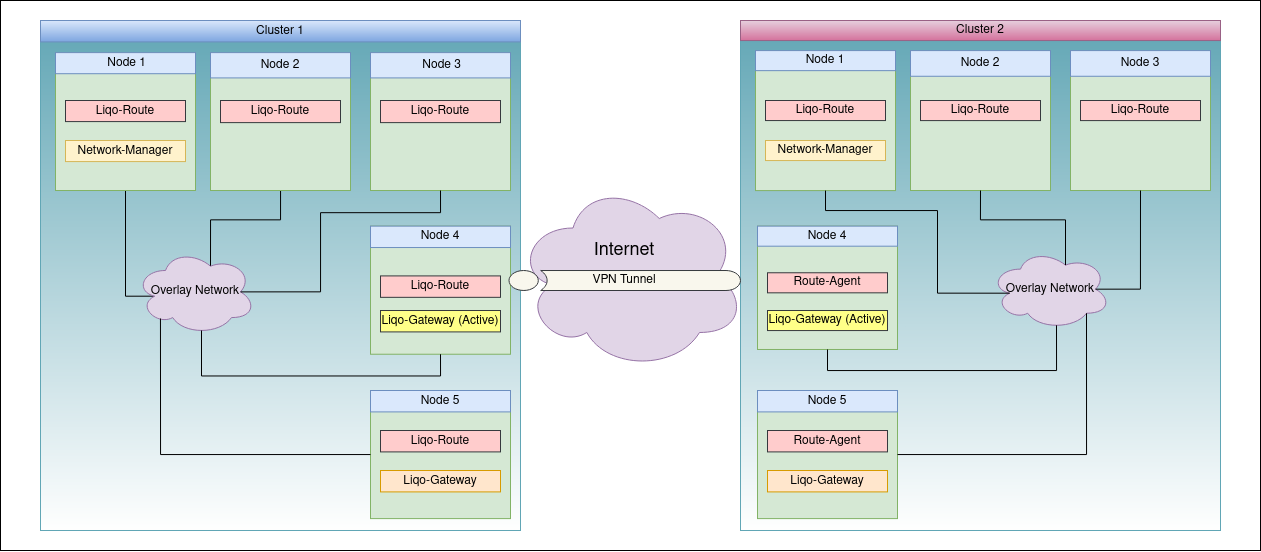

The diagram above was exported from draw.io. Its source (the exported page's mxGraphModel, read from the mxfile embedded in the PNG):
<mxGraphModel dx="1673" dy="1041" grid="1" gridSize="10" guides="1" tooltips="1" connect="1" arrows="1" fold="1" page="1" pageScale="1" pageWidth="827" pageHeight="1169" math="0" shadow="0">
  <root>
    <mxCell id="0" />
    <mxCell id="1" parent="0" />
    <mxCell id="qwGhrGokHRgKCYIf5BSW-1" value="" style="rounded=0;whiteSpace=wrap;html=1;gradientColor=#ffffff;" vertex="1" parent="1">
      <mxGeometry x="60" y="170" width="1260" height="550" as="geometry" />
    </mxCell>
    <mxCell id="qwGhrGokHRgKCYIf5BSW-2" value="" style="ellipse;shape=cloud;whiteSpace=wrap;html=1;fillColor=#e1d5e7;strokeColor=#9673a6;" vertex="1" parent="1">
      <mxGeometry x="575" y="350" width="230" height="190" as="geometry" />
    </mxCell>
    <mxCell id="c9oSE37J6NcuhbbLI12d-218" value="" style="rounded=0;whiteSpace=wrap;html=1;fillColor=#61A6B5;strokeColor=#61A6B5;gradientColor=#ffffff;" parent="1" vertex="1">
      <mxGeometry x="800" y="190" width="480" height="510" as="geometry" />
    </mxCell>
    <mxCell id="c9oSE37J6NcuhbbLI12d-219" value="&lt;div&gt;Overlay Network&lt;br&gt;&lt;/div&gt;" style="ellipse;shape=cloud;whiteSpace=wrap;html=1;fillColor=#e1d5e7;strokeColor=#9673a6;" parent="1" vertex="1">
      <mxGeometry x="1050" y="418.57" width="120" height="80.22857142857143" as="geometry" />
    </mxCell>
    <mxCell id="c9oSE37J6NcuhbbLI12d-220" value="Cluster 2" style="rounded=0;whiteSpace=wrap;html=1;fillColor=#e6d0de;strokeColor=#996185;gradientColor=#d5739d;" parent="1" vertex="1">
      <mxGeometry x="800" y="190" width="480" height="20.057142857142857" as="geometry" />
    </mxCell>
    <mxCell id="c9oSE37J6NcuhbbLI12d-221" value="" style="group" parent="1" vertex="1" connectable="0">
      <mxGeometry x="815" y="220.0857142857143" width="140" height="140" as="geometry" />
    </mxCell>
    <mxCell id="c9oSE37J6NcuhbbLI12d-222" value="" style="rounded=0;whiteSpace=wrap;html=1;fillColor=#d5e8d4;strokeColor=#82b366;" parent="c9oSE37J6NcuhbbLI12d-221" vertex="1">
      <mxGeometry width="140" height="140" as="geometry" />
    </mxCell>
    <mxCell id="c9oSE37J6NcuhbbLI12d-223" value="Node 1" style="rounded=0;whiteSpace=wrap;html=1;fillColor=#dae8fc;strokeColor=#6c8ebf;" parent="c9oSE37J6NcuhbbLI12d-221" vertex="1">
      <mxGeometry width="140" height="20.057142857142857" as="geometry" />
    </mxCell>
    <mxCell id="c9oSE37J6NcuhbbLI12d-224" value="Liqo-Route" style="rounded=0;whiteSpace=wrap;html=1;fillColor=#ffcccc;strokeColor=#36393d;" parent="c9oSE37J6NcuhbbLI12d-221" vertex="1">
      <mxGeometry x="10" y="49.91571428571429" width="120" height="20.057142857142857" as="geometry" />
    </mxCell>
    <mxCell id="Qosc9zAUr3kxDIa_KPZv-2" value="Network-Manager" style="rounded=0;whiteSpace=wrap;html=1;fillColor=#fff2cc;strokeColor=#d6b656;" parent="c9oSE37J6NcuhbbLI12d-221" vertex="1">
      <mxGeometry x="10" y="89.91571428571429" width="120" height="20.057142857142857" as="geometry" />
    </mxCell>
    <mxCell id="c9oSE37J6NcuhbbLI12d-229" value="" style="group" parent="1" vertex="1" connectable="0">
      <mxGeometry x="1130" y="220.09" width="140" height="139.91" as="geometry" />
    </mxCell>
    <mxCell id="c9oSE37J6NcuhbbLI12d-230" value="" style="rounded=0;whiteSpace=wrap;html=1;fillColor=#d5e8d4;strokeColor=#82b366;" parent="c9oSE37J6NcuhbbLI12d-229" vertex="1">
      <mxGeometry width="140" height="139.91" as="geometry" />
    </mxCell>
    <mxCell id="c9oSE37J6NcuhbbLI12d-231" value="Node 3" style="rounded=0;whiteSpace=wrap;html=1;fillColor=#dae8fc;strokeColor=#6c8ebf;" parent="c9oSE37J6NcuhbbLI12d-229" vertex="1">
      <mxGeometry width="140" height="25.671559633027517" as="geometry" />
    </mxCell>
    <mxCell id="c9oSE37J6NcuhbbLI12d-232" value="Liqo-Route" style="rounded=0;whiteSpace=wrap;html=1;fillColor=#ffcccc;strokeColor=#36393d;" parent="c9oSE37J6NcuhbbLI12d-229" vertex="1">
      <mxGeometry x="10" y="49.91" width="120" height="20.09" as="geometry" />
    </mxCell>
    <mxCell id="c9oSE37J6NcuhbbLI12d-237" value="" style="group" parent="1" vertex="1" connectable="0">
      <mxGeometry x="970" y="220.09" width="140" height="139.91" as="geometry" />
    </mxCell>
    <mxCell id="c9oSE37J6NcuhbbLI12d-238" value="" style="rounded=0;whiteSpace=wrap;html=1;fillColor=#d5e8d4;strokeColor=#82b366;" parent="c9oSE37J6NcuhbbLI12d-237" vertex="1">
      <mxGeometry width="140" height="139.91" as="geometry" />
    </mxCell>
    <mxCell id="c9oSE37J6NcuhbbLI12d-239" value="Node 2" style="rounded=0;whiteSpace=wrap;html=1;fillColor=#dae8fc;strokeColor=#6c8ebf;" parent="c9oSE37J6NcuhbbLI12d-237" vertex="1">
      <mxGeometry width="140" height="25.671559633027517" as="geometry" />
    </mxCell>
    <mxCell id="c9oSE37J6NcuhbbLI12d-240" value="Liqo-Route" style="rounded=0;whiteSpace=wrap;html=1;fillColor=#ffcccc;strokeColor=#36393d;" parent="c9oSE37J6NcuhbbLI12d-237" vertex="1">
      <mxGeometry x="10" y="49.91" width="120" height="20.09" as="geometry" />
    </mxCell>
    <mxCell id="c9oSE37J6NcuhbbLI12d-245" value="" style="group" parent="1" vertex="1" connectable="0">
      <mxGeometry x="817" y="395.6285714285714" width="140" height="123.35142857142858" as="geometry" />
    </mxCell>
    <mxCell id="c9oSE37J6NcuhbbLI12d-246" value="" style="rounded=0;whiteSpace=wrap;html=1;fillColor=#d5e8d4;strokeColor=#82b366;" parent="c9oSE37J6NcuhbbLI12d-245" vertex="1">
      <mxGeometry width="140" height="123.35142857142857" as="geometry" />
    </mxCell>
    <mxCell id="c9oSE37J6NcuhbbLI12d-247" value="" style="group" parent="c9oSE37J6NcuhbbLI12d-245" vertex="1" connectable="0">
      <mxGeometry width="140" height="113.32285714285717" as="geometry" />
    </mxCell>
    <mxCell id="c9oSE37J6NcuhbbLI12d-248" value="Node 4" style="rounded=0;whiteSpace=wrap;html=1;fillColor=#dae8fc;strokeColor=#6c8ebf;" parent="c9oSE37J6NcuhbbLI12d-247" vertex="1">
      <mxGeometry width="140" height="20.057142857142857" as="geometry" />
    </mxCell>
    <mxCell id="c9oSE37J6NcuhbbLI12d-250" value="Liqo-Gateway (Active)" style="rounded=0;whiteSpace=wrap;html=1;fillColor=#ffff88;strokeColor=#36393d;" parent="c9oSE37J6NcuhbbLI12d-245" vertex="1">
      <mxGeometry x="10" y="84.37428571428572" width="120" height="20.057142857142857" as="geometry" />
    </mxCell>
    <mxCell id="c9oSE37J6NcuhbbLI12d-249" value="Route-Agent" style="rounded=0;whiteSpace=wrap;html=1;fillColor=#ffcccc;strokeColor=#36393d;" parent="c9oSE37J6NcuhbbLI12d-245" vertex="1">
      <mxGeometry x="10" y="46.63714285714286" width="120" height="20.057142857142857" as="geometry" />
    </mxCell>
    <mxCell id="c9oSE37J6NcuhbbLI12d-257" style="edgeStyle=orthogonalEdgeStyle;rounded=0;orthogonalLoop=1;jettySize=auto;html=1;exitX=0.5;exitY=1;exitDx=0;exitDy=0;endArrow=none;endFill=0;entryX=0.875;entryY=0.5;entryDx=0;entryDy=0;entryPerimeter=0;" parent="1" source="c9oSE37J6NcuhbbLI12d-230" edge="1" target="c9oSE37J6NcuhbbLI12d-219">
      <mxGeometry relative="1" as="geometry">
        <mxPoint x="1157" y="432" as="targetPoint" />
        <Array as="points">
          <mxPoint x="1200" y="459" />
        </Array>
      </mxGeometry>
    </mxCell>
    <mxCell id="c9oSE37J6NcuhbbLI12d-258" style="edgeStyle=orthogonalEdgeStyle;rounded=0;orthogonalLoop=1;jettySize=auto;html=1;exitX=0.5;exitY=1;exitDx=0;exitDy=0;entryX=0.55;entryY=0.95;entryDx=0;entryDy=0;entryPerimeter=0;endArrow=none;endFill=0;" parent="1" source="c9oSE37J6NcuhbbLI12d-246" target="c9oSE37J6NcuhbbLI12d-219" edge="1">
      <mxGeometry relative="1" as="geometry">
        <Array as="points">
          <mxPoint x="887" y="540" />
          <mxPoint x="1116" y="540" />
        </Array>
      </mxGeometry>
    </mxCell>
    <mxCell id="c9oSE37J6NcuhbbLI12d-262" style="edgeStyle=orthogonalEdgeStyle;rounded=0;orthogonalLoop=1;jettySize=auto;html=1;exitX=0.5;exitY=1;exitDx=0;exitDy=0;entryX=0.625;entryY=0.2;entryDx=0;entryDy=0;entryPerimeter=0;endArrow=none;endFill=0;" parent="1" source="c9oSE37J6NcuhbbLI12d-238" target="c9oSE37J6NcuhbbLI12d-219" edge="1">
      <mxGeometry relative="1" as="geometry" />
    </mxCell>
    <mxCell id="c9oSE37J6NcuhbbLI12d-263" style="edgeStyle=orthogonalEdgeStyle;rounded=0;orthogonalLoop=1;jettySize=auto;html=1;exitX=0.5;exitY=1;exitDx=0;exitDy=0;entryX=0.16;entryY=0.55;entryDx=0;entryDy=0;entryPerimeter=0;endArrow=none;endFill=0;" parent="1" source="c9oSE37J6NcuhbbLI12d-222" target="c9oSE37J6NcuhbbLI12d-219" edge="1">
      <mxGeometry relative="1" as="geometry">
        <Array as="points">
          <mxPoint x="885" y="380" />
          <mxPoint x="997" y="380" />
          <mxPoint x="997" y="463" />
        </Array>
      </mxGeometry>
    </mxCell>
    <mxCell id="c9oSE37J6NcuhbbLI12d-2" value="" style="rounded=0;whiteSpace=wrap;html=1;strokeColor=#61A6B5;fillColor=#61A6B5;gradientColor=#ffffff;" parent="1" vertex="1">
      <mxGeometry x="100" y="190" width="480" height="510" as="geometry" />
    </mxCell>
    <mxCell id="c9oSE37J6NcuhbbLI12d-256" style="edgeStyle=orthogonalEdgeStyle;rounded=0;orthogonalLoop=1;jettySize=auto;html=1;exitX=0.16;exitY=0.55;exitDx=0;exitDy=0;exitPerimeter=0;entryX=0.5;entryY=1;entryDx=0;entryDy=0;endArrow=none;endFill=0;" parent="1" source="c9oSE37J6NcuhbbLI12d-48" target="c9oSE37J6NcuhbbLI12d-3" edge="1">
      <mxGeometry relative="1" as="geometry">
        <Array as="points">
          <mxPoint x="185" y="465.4160125588697" />
        </Array>
      </mxGeometry>
    </mxCell>
    <mxCell id="c9oSE37J6NcuhbbLI12d-260" style="edgeStyle=orthogonalEdgeStyle;rounded=0;orthogonalLoop=1;jettySize=auto;html=1;exitX=0.625;exitY=0.2;exitDx=0;exitDy=0;exitPerimeter=0;endArrow=none;endFill=0;" parent="1" source="c9oSE37J6NcuhbbLI12d-48" target="c9oSE37J6NcuhbbLI12d-190" edge="1">
      <mxGeometry relative="1" as="geometry" />
    </mxCell>
    <mxCell id="c9oSE37J6NcuhbbLI12d-48" value="&lt;div&gt;Overlay Network&lt;br&gt;&lt;/div&gt;" style="ellipse;shape=cloud;whiteSpace=wrap;html=1;fillColor=#e1d5e7;strokeColor=#9673a6;" parent="1" vertex="1">
      <mxGeometry x="195" y="418.57394034536895" width="120" height="85.64431486880467" as="geometry" />
    </mxCell>
    <mxCell id="c9oSE37J6NcuhbbLI12d-6" value="Cluster 1" style="rounded=0;whiteSpace=wrap;html=1;fillColor=#dae8fc;strokeColor=#6c8ebf;gradientColor=#7ea6e0;" parent="1" vertex="1">
      <mxGeometry x="100" y="190" width="480" height="21.411078717201168" as="geometry" />
    </mxCell>
    <mxCell id="c9oSE37J6NcuhbbLI12d-180" value="" style="group" parent="1" vertex="1" connectable="0">
      <mxGeometry x="115" y="222.12" width="140" height="137.88" as="geometry" />
    </mxCell>
    <mxCell id="c9oSE37J6NcuhbbLI12d-3" value="" style="rounded=0;whiteSpace=wrap;html=1;fillColor=#d5e8d4;strokeColor=#82b366;" parent="c9oSE37J6NcuhbbLI12d-180" vertex="1">
      <mxGeometry width="140" height="137.88" as="geometry" />
    </mxCell>
    <mxCell id="c9oSE37J6NcuhbbLI12d-5" value="&amp;nbsp;Node 1" style="rounded=0;whiteSpace=wrap;html=1;fillColor=#dae8fc;strokeColor=#6c8ebf;" parent="c9oSE37J6NcuhbbLI12d-180" vertex="1">
      <mxGeometry width="140" height="21.08685381091212" as="geometry" />
    </mxCell>
    <mxCell id="c9oSE37J6NcuhbbLI12d-179" value="Liqo-Route" style="rounded=0;whiteSpace=wrap;html=1;fillColor=#ffcccc;strokeColor=#36393d;" parent="c9oSE37J6NcuhbbLI12d-180" vertex="1">
      <mxGeometry x="10" y="47.88433500208247" width="120" height="21.08685381091212" as="geometry" />
    </mxCell>
    <mxCell id="Qosc9zAUr3kxDIa_KPZv-1" value="Network-Manager" style="rounded=0;whiteSpace=wrap;html=1;fillColor=#fff2cc;strokeColor=#d6b656;" parent="c9oSE37J6NcuhbbLI12d-180" vertex="1">
      <mxGeometry x="10" y="87.88433500208247" width="120" height="21.08685381091212" as="geometry" />
    </mxCell>
    <mxCell id="c9oSE37J6NcuhbbLI12d-197" value="" style="group" parent="1" vertex="1" connectable="0">
      <mxGeometry x="430" y="222.12" width="140" height="137.88" as="geometry" />
    </mxCell>
    <mxCell id="c9oSE37J6NcuhbbLI12d-198" value="" style="rounded=0;whiteSpace=wrap;html=1;fillColor=#d5e8d4;strokeColor=#82b366;" parent="c9oSE37J6NcuhbbLI12d-197" vertex="1">
      <mxGeometry width="140" height="137.88" as="geometry" />
    </mxCell>
    <mxCell id="c9oSE37J6NcuhbbLI12d-199" value="&amp;nbsp;Node 3" style="rounded=0;whiteSpace=wrap;html=1;fillColor=#dae8fc;strokeColor=#6c8ebf;" parent="c9oSE37J6NcuhbbLI12d-197" vertex="1">
      <mxGeometry width="140" height="25.299082568807336" as="geometry" />
    </mxCell>
    <mxCell id="c9oSE37J6NcuhbbLI12d-200" value="Liqo-Route" style="rounded=0;whiteSpace=wrap;html=1;fillColor=#ffcccc;strokeColor=#36393d;" parent="c9oSE37J6NcuhbbLI12d-197" vertex="1">
      <mxGeometry x="10" y="47.88" width="120" height="22.12" as="geometry" />
    </mxCell>
    <mxCell id="c9oSE37J6NcuhbbLI12d-189" value="" style="group" parent="1" vertex="1" connectable="0">
      <mxGeometry x="270" y="222.12" width="140" height="137.88" as="geometry" />
    </mxCell>
    <mxCell id="c9oSE37J6NcuhbbLI12d-190" value="" style="rounded=0;whiteSpace=wrap;html=1;fillColor=#d5e8d4;strokeColor=#82b366;" parent="c9oSE37J6NcuhbbLI12d-189" vertex="1">
      <mxGeometry width="140" height="137.88" as="geometry" />
    </mxCell>
    <mxCell id="c9oSE37J6NcuhbbLI12d-191" value="Node 2" style="rounded=0;whiteSpace=wrap;html=1;fillColor=#dae8fc;strokeColor=#6c8ebf;" parent="c9oSE37J6NcuhbbLI12d-189" vertex="1">
      <mxGeometry width="140" height="25.299082568807336" as="geometry" />
    </mxCell>
    <mxCell id="c9oSE37J6NcuhbbLI12d-192" value="Liqo-Route" style="rounded=0;whiteSpace=wrap;html=1;fillColor=#ffcccc;strokeColor=#36393d;" parent="c9oSE37J6NcuhbbLI12d-189" vertex="1">
      <mxGeometry x="10" y="47.88" width="120" height="22.12" as="geometry" />
    </mxCell>
    <mxCell id="c9oSE37J6NcuhbbLI12d-215" value="" style="group" parent="1" vertex="1" connectable="0">
      <mxGeometry x="430" y="395.63175599910295" width="140" height="131.6781341107872" as="geometry" />
    </mxCell>
    <mxCell id="c9oSE37J6NcuhbbLI12d-115" value="" style="rounded=0;whiteSpace=wrap;html=1;fillColor=#d5e8d4;strokeColor=#82b366;" parent="c9oSE37J6NcuhbbLI12d-215" vertex="1">
      <mxGeometry width="140" height="128.10047095761385" as="geometry" />
    </mxCell>
    <mxCell id="c9oSE37J6NcuhbbLI12d-214" value="" style="group" parent="c9oSE37J6NcuhbbLI12d-215" vertex="1" connectable="0">
      <mxGeometry width="140" height="120.97259475218662" as="geometry" />
    </mxCell>
    <mxCell id="c9oSE37J6NcuhbbLI12d-116" value="Node 4" style="rounded=0;whiteSpace=wrap;html=1;fillColor=#dae8fc;strokeColor=#6c8ebf;" parent="c9oSE37J6NcuhbbLI12d-214" vertex="1">
      <mxGeometry width="140" height="21.411078717201168" as="geometry" />
    </mxCell>
    <mxCell id="c9oSE37J6NcuhbbLI12d-207" value="Liqo-Gateway (Active)" style="rounded=0;whiteSpace=wrap;html=1;fillColor=#ffff88;strokeColor=#36393d;" parent="c9oSE37J6NcuhbbLI12d-215" vertex="1">
      <mxGeometry x="10" y="84.36991253644315" width="120" height="21.411078717201168" as="geometry" />
    </mxCell>
    <mxCell id="c9oSE37J6NcuhbbLI12d-206" value="Liqo-Route" style="rounded=0;whiteSpace=wrap;html=1;fillColor=#ffcccc;strokeColor=#36393d;" parent="c9oSE37J6NcuhbbLI12d-215" vertex="1">
      <mxGeometry x="10" y="49.78495626822158" width="120" height="21.411078717201168" as="geometry" />
    </mxCell>
    <mxCell id="c9oSE37J6NcuhbbLI12d-259" style="edgeStyle=orthogonalEdgeStyle;rounded=0;orthogonalLoop=1;jettySize=auto;html=1;exitX=0.5;exitY=1;exitDx=0;exitDy=0;entryX=0.55;entryY=0.95;entryDx=0;entryDy=0;entryPerimeter=0;endArrow=none;endFill=0;" parent="1" source="c9oSE37J6NcuhbbLI12d-115" target="c9oSE37J6NcuhbbLI12d-48" edge="1">
      <mxGeometry relative="1" as="geometry">
        <Array as="points">
          <mxPoint x="500" y="545.4788069073784" />
          <mxPoint x="261" y="545.4788069073784" />
        </Array>
      </mxGeometry>
    </mxCell>
    <mxCell id="c9oSE37J6NcuhbbLI12d-261" style="edgeStyle=orthogonalEdgeStyle;rounded=0;orthogonalLoop=1;jettySize=auto;html=1;exitX=0.5;exitY=1;exitDx=0;exitDy=0;entryX=0.875;entryY=0.5;entryDx=0;entryDy=0;entryPerimeter=0;endArrow=none;endFill=0;" parent="1" source="c9oSE37J6NcuhbbLI12d-198" target="c9oSE37J6NcuhbbLI12d-48" edge="1">
      <mxGeometry relative="1" as="geometry">
        <Array as="points">
          <mxPoint x="500" y="382.1507064364207" />
          <mxPoint x="380" y="382.1507064364207" />
          <mxPoint x="380" y="461.14599686028265" />
        </Array>
      </mxGeometry>
    </mxCell>
    <mxCell id="u-RCTFG_EMpJHNrj-Cd_-2" value="" style="group" parent="1" vertex="1" connectable="0">
      <mxGeometry x="430" y="560.0017559991029" width="140" height="131.6781341107872" as="geometry" />
    </mxCell>
    <mxCell id="u-RCTFG_EMpJHNrj-Cd_-3" value="" style="rounded=0;whiteSpace=wrap;html=1;fillColor=#d5e8d4;strokeColor=#82b366;" parent="u-RCTFG_EMpJHNrj-Cd_-2" vertex="1">
      <mxGeometry width="140" height="128.10047095761385" as="geometry" />
    </mxCell>
    <mxCell id="u-RCTFG_EMpJHNrj-Cd_-4" value="" style="group" parent="u-RCTFG_EMpJHNrj-Cd_-2" vertex="1" connectable="0">
      <mxGeometry width="140" height="120.97259475218662" as="geometry" />
    </mxCell>
    <mxCell id="u-RCTFG_EMpJHNrj-Cd_-5" value="Node 5" style="rounded=0;whiteSpace=wrap;html=1;fillColor=#dae8fc;strokeColor=#6c8ebf;" parent="u-RCTFG_EMpJHNrj-Cd_-4" vertex="1">
      <mxGeometry width="140" height="21.411078717201168" as="geometry" />
    </mxCell>
    <mxCell id="u-RCTFG_EMpJHNrj-Cd_-7" value="Liqo-Gateway" style="rounded=0;whiteSpace=wrap;html=1;fillColor=#ffe6cc;strokeColor=#d79b00;" parent="u-RCTFG_EMpJHNrj-Cd_-2" vertex="1">
      <mxGeometry x="10" y="79.99991253644316" width="120" height="21.411078717201168" as="geometry" />
    </mxCell>
    <mxCell id="u-RCTFG_EMpJHNrj-Cd_-6" value="Liqo-Route" style="rounded=0;whiteSpace=wrap;html=1;fillColor=#ffcccc;strokeColor=#36393d;" parent="u-RCTFG_EMpJHNrj-Cd_-2" vertex="1">
      <mxGeometry x="10" y="39.99495626822158" width="120" height="21.411078717201168" as="geometry" />
    </mxCell>
    <mxCell id="u-RCTFG_EMpJHNrj-Cd_-13" value="" style="group" parent="1" vertex="1" connectable="0">
      <mxGeometry x="817" y="560" width="140" height="131.68" as="geometry" />
    </mxCell>
    <mxCell id="u-RCTFG_EMpJHNrj-Cd_-14" value="" style="rounded=0;whiteSpace=wrap;html=1;fillColor=#d5e8d4;strokeColor=#82b366;" parent="u-RCTFG_EMpJHNrj-Cd_-13" vertex="1">
      <mxGeometry width="140" height="128.10228615106666" as="geometry" />
    </mxCell>
    <mxCell id="u-RCTFG_EMpJHNrj-Cd_-18" value="Liqo-Gateway" style="rounded=0;whiteSpace=wrap;html=1;fillColor=#ffe6cc;strokeColor=#d79b00;" parent="u-RCTFG_EMpJHNrj-Cd_-13" vertex="1">
      <mxGeometry x="10" y="80.0010461413111" width="120" height="21.411382113821137" as="geometry" />
    </mxCell>
    <mxCell id="u-RCTFG_EMpJHNrj-Cd_-17" value="Route-Agent" style="rounded=0;whiteSpace=wrap;html=1;fillColor=#ffcccc;strokeColor=#36393d;" parent="u-RCTFG_EMpJHNrj-Cd_-13" vertex="1">
      <mxGeometry x="10" y="39.99552299980516" width="120" height="21.411382113821137" as="geometry" />
    </mxCell>
    <mxCell id="u-RCTFG_EMpJHNrj-Cd_-16" value="&lt;div&gt;Node 5&lt;/div&gt;" style="rounded=0;whiteSpace=wrap;html=1;fillColor=#dae8fc;strokeColor=#6c8ebf;" parent="u-RCTFG_EMpJHNrj-Cd_-13" vertex="1">
      <mxGeometry width="140" height="21.411382113821137" as="geometry" />
    </mxCell>
    <mxCell id="u-RCTFG_EMpJHNrj-Cd_-24" style="edgeStyle=orthogonalEdgeStyle;rounded=0;orthogonalLoop=1;jettySize=auto;html=1;exitX=1;exitY=0.5;exitDx=0;exitDy=0;entryX=0.8;entryY=0.8;entryDx=0;entryDy=0;entryPerimeter=0;endArrow=none;endFill=0;" parent="1" source="u-RCTFG_EMpJHNrj-Cd_-14" target="c9oSE37J6NcuhbbLI12d-219" edge="1">
      <mxGeometry relative="1" as="geometry" />
    </mxCell>
    <mxCell id="u-RCTFG_EMpJHNrj-Cd_-25" style="edgeStyle=orthogonalEdgeStyle;rounded=0;orthogonalLoop=1;jettySize=auto;html=1;exitX=0;exitY=0.5;exitDx=0;exitDy=0;entryX=0.208;entryY=0.811;entryDx=0;entryDy=0;entryPerimeter=0;endArrow=none;endFill=0;" parent="1" source="u-RCTFG_EMpJHNrj-Cd_-3" target="c9oSE37J6NcuhbbLI12d-48" edge="1">
      <mxGeometry relative="1" as="geometry" />
    </mxCell>
    <mxCell id="c9oSE37J6NcuhbbLI12d-176" value="" style="pointerEvents=1;shadow=0;dashed=0;html=1;strokeColor=#36393d;fillColor=#f9f7ed;labelPosition=center;verticalLabelPosition=bottom;verticalAlign=top;outlineConnect=0;align=center;shape=mxgraph.office.servers.tunnel_straight;" parent="1" vertex="1">
      <mxGeometry x="568.5" y="440" width="231.5" height="20" as="geometry" />
    </mxCell>
    <mxCell id="qwGhrGokHRgKCYIf5BSW-3" value="&lt;div&gt;&lt;font style=&quot;font-size: 18px&quot;&gt;Internet&lt;/font&gt;&lt;/div&gt;" style="text;html=1;strokeColor=none;fillColor=none;align=center;verticalAlign=middle;whiteSpace=wrap;rounded=0;" vertex="1" parent="1">
      <mxGeometry x="664.25" y="410" width="40" height="20" as="geometry" />
    </mxCell>
    <mxCell id="qwGhrGokHRgKCYIf5BSW-4" value="VPN Tunnel" style="text;html=1;strokeColor=none;fillColor=none;align=center;verticalAlign=middle;whiteSpace=wrap;rounded=0;" vertex="1" parent="1">
      <mxGeometry x="644.25" y="440" width="80" height="20" as="geometry" />
    </mxCell>
  </root>
</mxGraphModel>